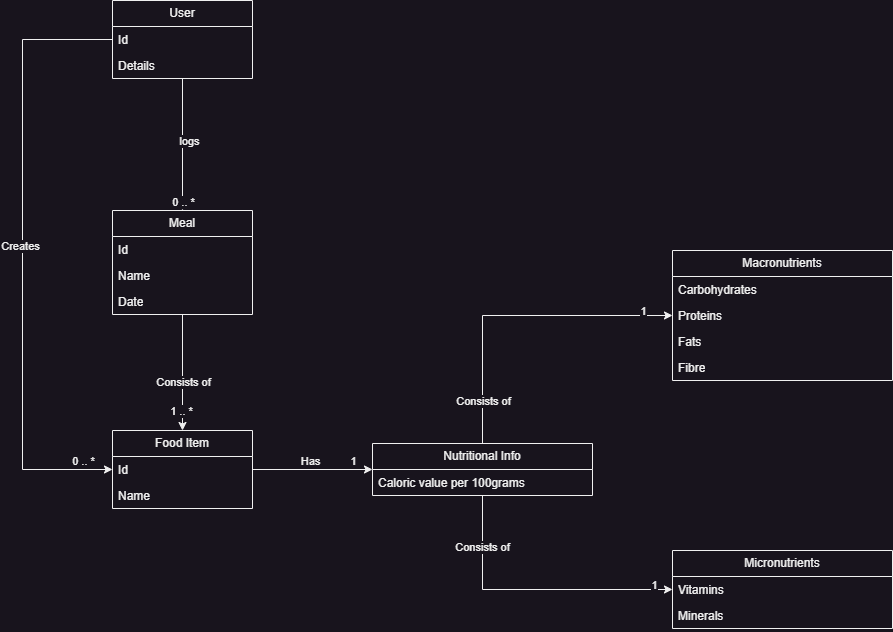

The diagram above was exported from draw.io. Its source (the exported page's mxGraphModel, read from the mxfile embedded in the PNG):
<mxGraphModel dx="1396" dy="1110" grid="1" gridSize="10" guides="1" tooltips="1" connect="1" arrows="1" fold="1" page="1" pageScale="1" pageWidth="850" pageHeight="1100" math="0" shadow="0">
  <root>
    <mxCell id="0" />
    <mxCell id="1" parent="0" />
    <mxCell id="JldXOKZeadMfTU68lqjX-1" value="Food Item" style="swimlane;fontStyle=0;childLayout=stackLayout;horizontal=1;startSize=26;fillColor=none;horizontalStack=0;resizeParent=1;resizeParentMax=0;resizeLast=0;collapsible=1;marginBottom=0;whiteSpace=wrap;html=1;" vertex="1" parent="1">
      <mxGeometry x="380" y="440" width="140" height="78" as="geometry" />
    </mxCell>
    <mxCell id="JldXOKZeadMfTU68lqjX-2" value="Id" style="text;strokeColor=none;fillColor=none;align=left;verticalAlign=top;spacingLeft=4;spacingRight=4;overflow=hidden;rotatable=0;points=[[0,0.5],[1,0.5]];portConstraint=eastwest;whiteSpace=wrap;html=1;" vertex="1" parent="JldXOKZeadMfTU68lqjX-1">
      <mxGeometry y="26" width="140" height="26" as="geometry" />
    </mxCell>
    <mxCell id="JldXOKZeadMfTU68lqjX-3" value="Name" style="text;strokeColor=none;fillColor=none;align=left;verticalAlign=top;spacingLeft=4;spacingRight=4;overflow=hidden;rotatable=0;points=[[0,0.5],[1,0.5]];portConstraint=eastwest;whiteSpace=wrap;html=1;" vertex="1" parent="JldXOKZeadMfTU68lqjX-1">
      <mxGeometry y="52" width="140" height="26" as="geometry" />
    </mxCell>
    <mxCell id="JldXOKZeadMfTU68lqjX-16" style="edgeStyle=orthogonalEdgeStyle;rounded=0;orthogonalLoop=1;jettySize=auto;html=1;exitX=0.5;exitY=0;exitDx=0;exitDy=0;entryX=0;entryY=0.5;entryDx=0;entryDy=0;" edge="1" parent="1" source="JldXOKZeadMfTU68lqjX-9" target="JldXOKZeadMfTU68lqjX-20">
      <mxGeometry relative="1" as="geometry" />
    </mxCell>
    <mxCell id="JldXOKZeadMfTU68lqjX-27" value="Consists of" style="edgeLabel;html=1;align=center;verticalAlign=middle;resizable=0;points=[];" vertex="1" connectable="0" parent="JldXOKZeadMfTU68lqjX-16">
      <mxGeometry x="0.1824" y="3" relative="1" as="geometry">
        <mxPoint x="-60" y="88" as="offset" />
      </mxGeometry>
    </mxCell>
    <mxCell id="JldXOKZeadMfTU68lqjX-37" value="1" style="edgeLabel;html=1;align=center;verticalAlign=middle;resizable=0;points=[];" vertex="1" connectable="0" parent="JldXOKZeadMfTU68lqjX-16">
      <mxGeometry x="0.9119" relative="1" as="geometry">
        <mxPoint x="-16" y="-5" as="offset" />
      </mxGeometry>
    </mxCell>
    <mxCell id="JldXOKZeadMfTU68lqjX-28" style="edgeStyle=orthogonalEdgeStyle;rounded=0;orthogonalLoop=1;jettySize=auto;html=1;entryX=0;entryY=0.5;entryDx=0;entryDy=0;" edge="1" parent="1" source="JldXOKZeadMfTU68lqjX-9" target="JldXOKZeadMfTU68lqjX-23">
      <mxGeometry relative="1" as="geometry" />
    </mxCell>
    <mxCell id="JldXOKZeadMfTU68lqjX-29" value="Consists of" style="edgeLabel;html=1;align=center;verticalAlign=middle;resizable=0;points=[];" vertex="1" connectable="0" parent="JldXOKZeadMfTU68lqjX-28">
      <mxGeometry x="-0.64" y="-1" relative="1" as="geometry">
        <mxPoint as="offset" />
      </mxGeometry>
    </mxCell>
    <mxCell id="JldXOKZeadMfTU68lqjX-38" value="1" style="edgeLabel;html=1;align=center;verticalAlign=middle;resizable=0;points=[];" vertex="1" connectable="0" parent="JldXOKZeadMfTU68lqjX-28">
      <mxGeometry x="0.92" relative="1" as="geometry">
        <mxPoint x="-8" y="-5" as="offset" />
      </mxGeometry>
    </mxCell>
    <mxCell id="JldXOKZeadMfTU68lqjX-9" value="Nutritional Info" style="swimlane;fontStyle=0;childLayout=stackLayout;horizontal=1;startSize=26;fillColor=none;horizontalStack=0;resizeParent=1;resizeParentMax=0;resizeLast=0;collapsible=1;marginBottom=0;whiteSpace=wrap;html=1;" vertex="1" parent="1">
      <mxGeometry x="640" y="453" width="220" height="52" as="geometry" />
    </mxCell>
    <mxCell id="JldXOKZeadMfTU68lqjX-10" value="Caloric value per 100grams" style="text;strokeColor=none;fillColor=none;align=left;verticalAlign=top;spacingLeft=4;spacingRight=4;overflow=hidden;rotatable=0;points=[[0,0.5],[1,0.5]];portConstraint=eastwest;whiteSpace=wrap;html=1;" vertex="1" parent="JldXOKZeadMfTU68lqjX-9">
      <mxGeometry y="26" width="220" height="26" as="geometry" />
    </mxCell>
    <mxCell id="JldXOKZeadMfTU68lqjX-12" style="edgeStyle=orthogonalEdgeStyle;rounded=0;orthogonalLoop=1;jettySize=auto;html=1;exitX=1;exitY=0.5;exitDx=0;exitDy=0;entryX=0;entryY=0.5;entryDx=0;entryDy=0;" edge="1" parent="1" source="JldXOKZeadMfTU68lqjX-2" target="JldXOKZeadMfTU68lqjX-9">
      <mxGeometry relative="1" as="geometry" />
    </mxCell>
    <mxCell id="JldXOKZeadMfTU68lqjX-13" value="Has" style="edgeLabel;html=1;align=center;verticalAlign=middle;resizable=0;points=[];" vertex="1" connectable="0" parent="JldXOKZeadMfTU68lqjX-12">
      <mxGeometry x="-0.2143" y="1" relative="1" as="geometry">
        <mxPoint x="10" y="-8" as="offset" />
      </mxGeometry>
    </mxCell>
    <mxCell id="JldXOKZeadMfTU68lqjX-39" value="1" style="edgeLabel;html=1;align=center;verticalAlign=middle;resizable=0;points=[];" vertex="1" connectable="0" parent="JldXOKZeadMfTU68lqjX-12">
      <mxGeometry x="0.7667" y="1" relative="1" as="geometry">
        <mxPoint x="-6" y="-8" as="offset" />
      </mxGeometry>
    </mxCell>
    <mxCell id="JldXOKZeadMfTU68lqjX-14" value="Macronutrients" style="swimlane;fontStyle=0;childLayout=stackLayout;horizontal=1;startSize=26;fillColor=none;horizontalStack=0;resizeParent=1;resizeParentMax=0;resizeLast=0;collapsible=1;marginBottom=0;whiteSpace=wrap;html=1;" vertex="1" parent="1">
      <mxGeometry x="940" y="260" width="220" height="130" as="geometry" />
    </mxCell>
    <mxCell id="JldXOKZeadMfTU68lqjX-15" value="Carbohydrates" style="text;strokeColor=none;fillColor=none;align=left;verticalAlign=top;spacingLeft=4;spacingRight=4;overflow=hidden;rotatable=0;points=[[0,0.5],[1,0.5]];portConstraint=eastwest;whiteSpace=wrap;html=1;" vertex="1" parent="JldXOKZeadMfTU68lqjX-14">
      <mxGeometry y="26" width="220" height="26" as="geometry" />
    </mxCell>
    <mxCell id="JldXOKZeadMfTU68lqjX-20" value="Proteins" style="text;strokeColor=none;fillColor=none;align=left;verticalAlign=top;spacingLeft=4;spacingRight=4;overflow=hidden;rotatable=0;points=[[0,0.5],[1,0.5]];portConstraint=eastwest;whiteSpace=wrap;html=1;" vertex="1" parent="JldXOKZeadMfTU68lqjX-14">
      <mxGeometry y="52" width="220" height="26" as="geometry" />
    </mxCell>
    <mxCell id="JldXOKZeadMfTU68lqjX-19" value="Fats" style="text;strokeColor=none;fillColor=none;align=left;verticalAlign=top;spacingLeft=4;spacingRight=4;overflow=hidden;rotatable=0;points=[[0,0.5],[1,0.5]];portConstraint=eastwest;whiteSpace=wrap;html=1;" vertex="1" parent="JldXOKZeadMfTU68lqjX-14">
      <mxGeometry y="78" width="220" height="26" as="geometry" />
    </mxCell>
    <mxCell id="JldXOKZeadMfTU68lqjX-21" value="Fibre" style="text;strokeColor=none;fillColor=none;align=left;verticalAlign=top;spacingLeft=4;spacingRight=4;overflow=hidden;rotatable=0;points=[[0,0.5],[1,0.5]];portConstraint=eastwest;whiteSpace=wrap;html=1;" vertex="1" parent="JldXOKZeadMfTU68lqjX-14">
      <mxGeometry y="104" width="220" height="26" as="geometry" />
    </mxCell>
    <mxCell id="JldXOKZeadMfTU68lqjX-22" value="Micronutrients" style="swimlane;fontStyle=0;childLayout=stackLayout;horizontal=1;startSize=26;fillColor=none;horizontalStack=0;resizeParent=1;resizeParentMax=0;resizeLast=0;collapsible=1;marginBottom=0;whiteSpace=wrap;html=1;" vertex="1" parent="1">
      <mxGeometry x="940" y="560" width="220" height="78" as="geometry" />
    </mxCell>
    <mxCell id="JldXOKZeadMfTU68lqjX-23" value="Vitamins" style="text;strokeColor=none;fillColor=none;align=left;verticalAlign=top;spacingLeft=4;spacingRight=4;overflow=hidden;rotatable=0;points=[[0,0.5],[1,0.5]];portConstraint=eastwest;whiteSpace=wrap;html=1;" vertex="1" parent="JldXOKZeadMfTU68lqjX-22">
      <mxGeometry y="26" width="220" height="26" as="geometry" />
    </mxCell>
    <mxCell id="JldXOKZeadMfTU68lqjX-24" value="Minerals" style="text;strokeColor=none;fillColor=none;align=left;verticalAlign=top;spacingLeft=4;spacingRight=4;overflow=hidden;rotatable=0;points=[[0,0.5],[1,0.5]];portConstraint=eastwest;whiteSpace=wrap;html=1;" vertex="1" parent="JldXOKZeadMfTU68lqjX-22">
      <mxGeometry y="52" width="220" height="26" as="geometry" />
    </mxCell>
    <mxCell id="JldXOKZeadMfTU68lqjX-34" style="edgeStyle=orthogonalEdgeStyle;rounded=0;orthogonalLoop=1;jettySize=auto;html=1;entryX=0.5;entryY=0;entryDx=0;entryDy=0;" edge="1" parent="1" source="JldXOKZeadMfTU68lqjX-30" target="JldXOKZeadMfTU68lqjX-1">
      <mxGeometry relative="1" as="geometry" />
    </mxCell>
    <mxCell id="JldXOKZeadMfTU68lqjX-35" value="Consists of" style="edgeLabel;html=1;align=center;verticalAlign=middle;resizable=0;points=[];" vertex="1" connectable="0" parent="JldXOKZeadMfTU68lqjX-34">
      <mxGeometry x="-0.2653" y="4" relative="1" as="geometry">
        <mxPoint x="-4" y="24" as="offset" />
      </mxGeometry>
    </mxCell>
    <mxCell id="JldXOKZeadMfTU68lqjX-36" value="1 .. *" style="edgeLabel;html=1;align=center;verticalAlign=middle;resizable=0;points=[];" vertex="1" connectable="0" parent="JldXOKZeadMfTU68lqjX-34">
      <mxGeometry x="0.8571" y="-2" relative="1" as="geometry">
        <mxPoint y="-12" as="offset" />
      </mxGeometry>
    </mxCell>
    <mxCell id="JldXOKZeadMfTU68lqjX-30" value="Meal" style="swimlane;fontStyle=0;childLayout=stackLayout;horizontal=1;startSize=26;fillColor=none;horizontalStack=0;resizeParent=1;resizeParentMax=0;resizeLast=0;collapsible=1;marginBottom=0;whiteSpace=wrap;html=1;" vertex="1" parent="1">
      <mxGeometry x="380" y="220" width="140" height="104" as="geometry" />
    </mxCell>
    <mxCell id="JldXOKZeadMfTU68lqjX-31" value="Id" style="text;strokeColor=none;fillColor=none;align=left;verticalAlign=top;spacingLeft=4;spacingRight=4;overflow=hidden;rotatable=0;points=[[0,0.5],[1,0.5]];portConstraint=eastwest;whiteSpace=wrap;html=1;" vertex="1" parent="JldXOKZeadMfTU68lqjX-30">
      <mxGeometry y="26" width="140" height="26" as="geometry" />
    </mxCell>
    <mxCell id="JldXOKZeadMfTU68lqjX-33" value="Name" style="text;strokeColor=none;fillColor=none;align=left;verticalAlign=top;spacingLeft=4;spacingRight=4;overflow=hidden;rotatable=0;points=[[0,0.5],[1,0.5]];portConstraint=eastwest;whiteSpace=wrap;html=1;" vertex="1" parent="JldXOKZeadMfTU68lqjX-30">
      <mxGeometry y="52" width="140" height="26" as="geometry" />
    </mxCell>
    <mxCell id="JldXOKZeadMfTU68lqjX-32" value="Date" style="text;strokeColor=none;fillColor=none;align=left;verticalAlign=top;spacingLeft=4;spacingRight=4;overflow=hidden;rotatable=0;points=[[0,0.5],[1,0.5]];portConstraint=eastwest;whiteSpace=wrap;html=1;" vertex="1" parent="JldXOKZeadMfTU68lqjX-30">
      <mxGeometry y="78" width="140" height="26" as="geometry" />
    </mxCell>
    <mxCell id="JldXOKZeadMfTU68lqjX-44" style="edgeStyle=orthogonalEdgeStyle;rounded=0;orthogonalLoop=1;jettySize=auto;html=1;entryX=0.5;entryY=0;entryDx=0;entryDy=0;" edge="1" parent="1" source="JldXOKZeadMfTU68lqjX-40" target="JldXOKZeadMfTU68lqjX-30">
      <mxGeometry relative="1" as="geometry" />
    </mxCell>
    <mxCell id="JldXOKZeadMfTU68lqjX-45" value="logs" style="edgeLabel;html=1;align=center;verticalAlign=middle;resizable=0;points=[];" vertex="1" connectable="0" parent="JldXOKZeadMfTU68lqjX-44">
      <mxGeometry x="-0.6257" y="-1" relative="1" as="geometry">
        <mxPoint x="7" y="37" as="offset" />
      </mxGeometry>
    </mxCell>
    <mxCell id="JldXOKZeadMfTU68lqjX-46" value="0 .. *" style="edgeLabel;html=1;align=center;verticalAlign=middle;resizable=0;points=[];" vertex="1" connectable="0" parent="JldXOKZeadMfTU68lqjX-44">
      <mxGeometry x="0.8659" relative="1" as="geometry">
        <mxPoint as="offset" />
      </mxGeometry>
    </mxCell>
    <mxCell id="JldXOKZeadMfTU68lqjX-40" value="User" style="swimlane;fontStyle=0;childLayout=stackLayout;horizontal=1;startSize=26;fillColor=none;horizontalStack=0;resizeParent=1;resizeParentMax=0;resizeLast=0;collapsible=1;marginBottom=0;whiteSpace=wrap;html=1;" vertex="1" parent="1">
      <mxGeometry x="380" y="10" width="140" height="78" as="geometry" />
    </mxCell>
    <mxCell id="JldXOKZeadMfTU68lqjX-41" value="Id" style="text;strokeColor=none;fillColor=none;align=left;verticalAlign=top;spacingLeft=4;spacingRight=4;overflow=hidden;rotatable=0;points=[[0,0.5],[1,0.5]];portConstraint=eastwest;whiteSpace=wrap;html=1;" vertex="1" parent="JldXOKZeadMfTU68lqjX-40">
      <mxGeometry y="26" width="140" height="26" as="geometry" />
    </mxCell>
    <mxCell id="JldXOKZeadMfTU68lqjX-42" value="Details" style="text;strokeColor=none;fillColor=none;align=left;verticalAlign=top;spacingLeft=4;spacingRight=4;overflow=hidden;rotatable=0;points=[[0,0.5],[1,0.5]];portConstraint=eastwest;whiteSpace=wrap;html=1;" vertex="1" parent="JldXOKZeadMfTU68lqjX-40">
      <mxGeometry y="52" width="140" height="26" as="geometry" />
    </mxCell>
    <mxCell id="JldXOKZeadMfTU68lqjX-47" style="edgeStyle=orthogonalEdgeStyle;rounded=0;orthogonalLoop=1;jettySize=auto;html=1;entryX=0;entryY=0.5;entryDx=0;entryDy=0;" edge="1" parent="1" source="JldXOKZeadMfTU68lqjX-41" target="JldXOKZeadMfTU68lqjX-2">
      <mxGeometry relative="1" as="geometry">
        <Array as="points">
          <mxPoint x="290" y="49" />
          <mxPoint x="290" y="479" />
        </Array>
      </mxGeometry>
    </mxCell>
    <mxCell id="JldXOKZeadMfTU68lqjX-49" value="Creates" style="edgeLabel;html=1;align=center;verticalAlign=middle;resizable=0;points=[];" vertex="1" connectable="0" parent="JldXOKZeadMfTU68lqjX-47">
      <mxGeometry x="-0.0295" y="-3" relative="1" as="geometry">
        <mxPoint as="offset" />
      </mxGeometry>
    </mxCell>
    <mxCell id="JldXOKZeadMfTU68lqjX-50" value="0 .. *" style="edgeLabel;html=1;align=center;verticalAlign=middle;resizable=0;points=[];" vertex="1" connectable="0" parent="JldXOKZeadMfTU68lqjX-47">
      <mxGeometry x="0.9311" y="4" relative="1" as="geometry">
        <mxPoint x="-9" y="-5" as="offset" />
      </mxGeometry>
    </mxCell>
  </root>
</mxGraphModel>